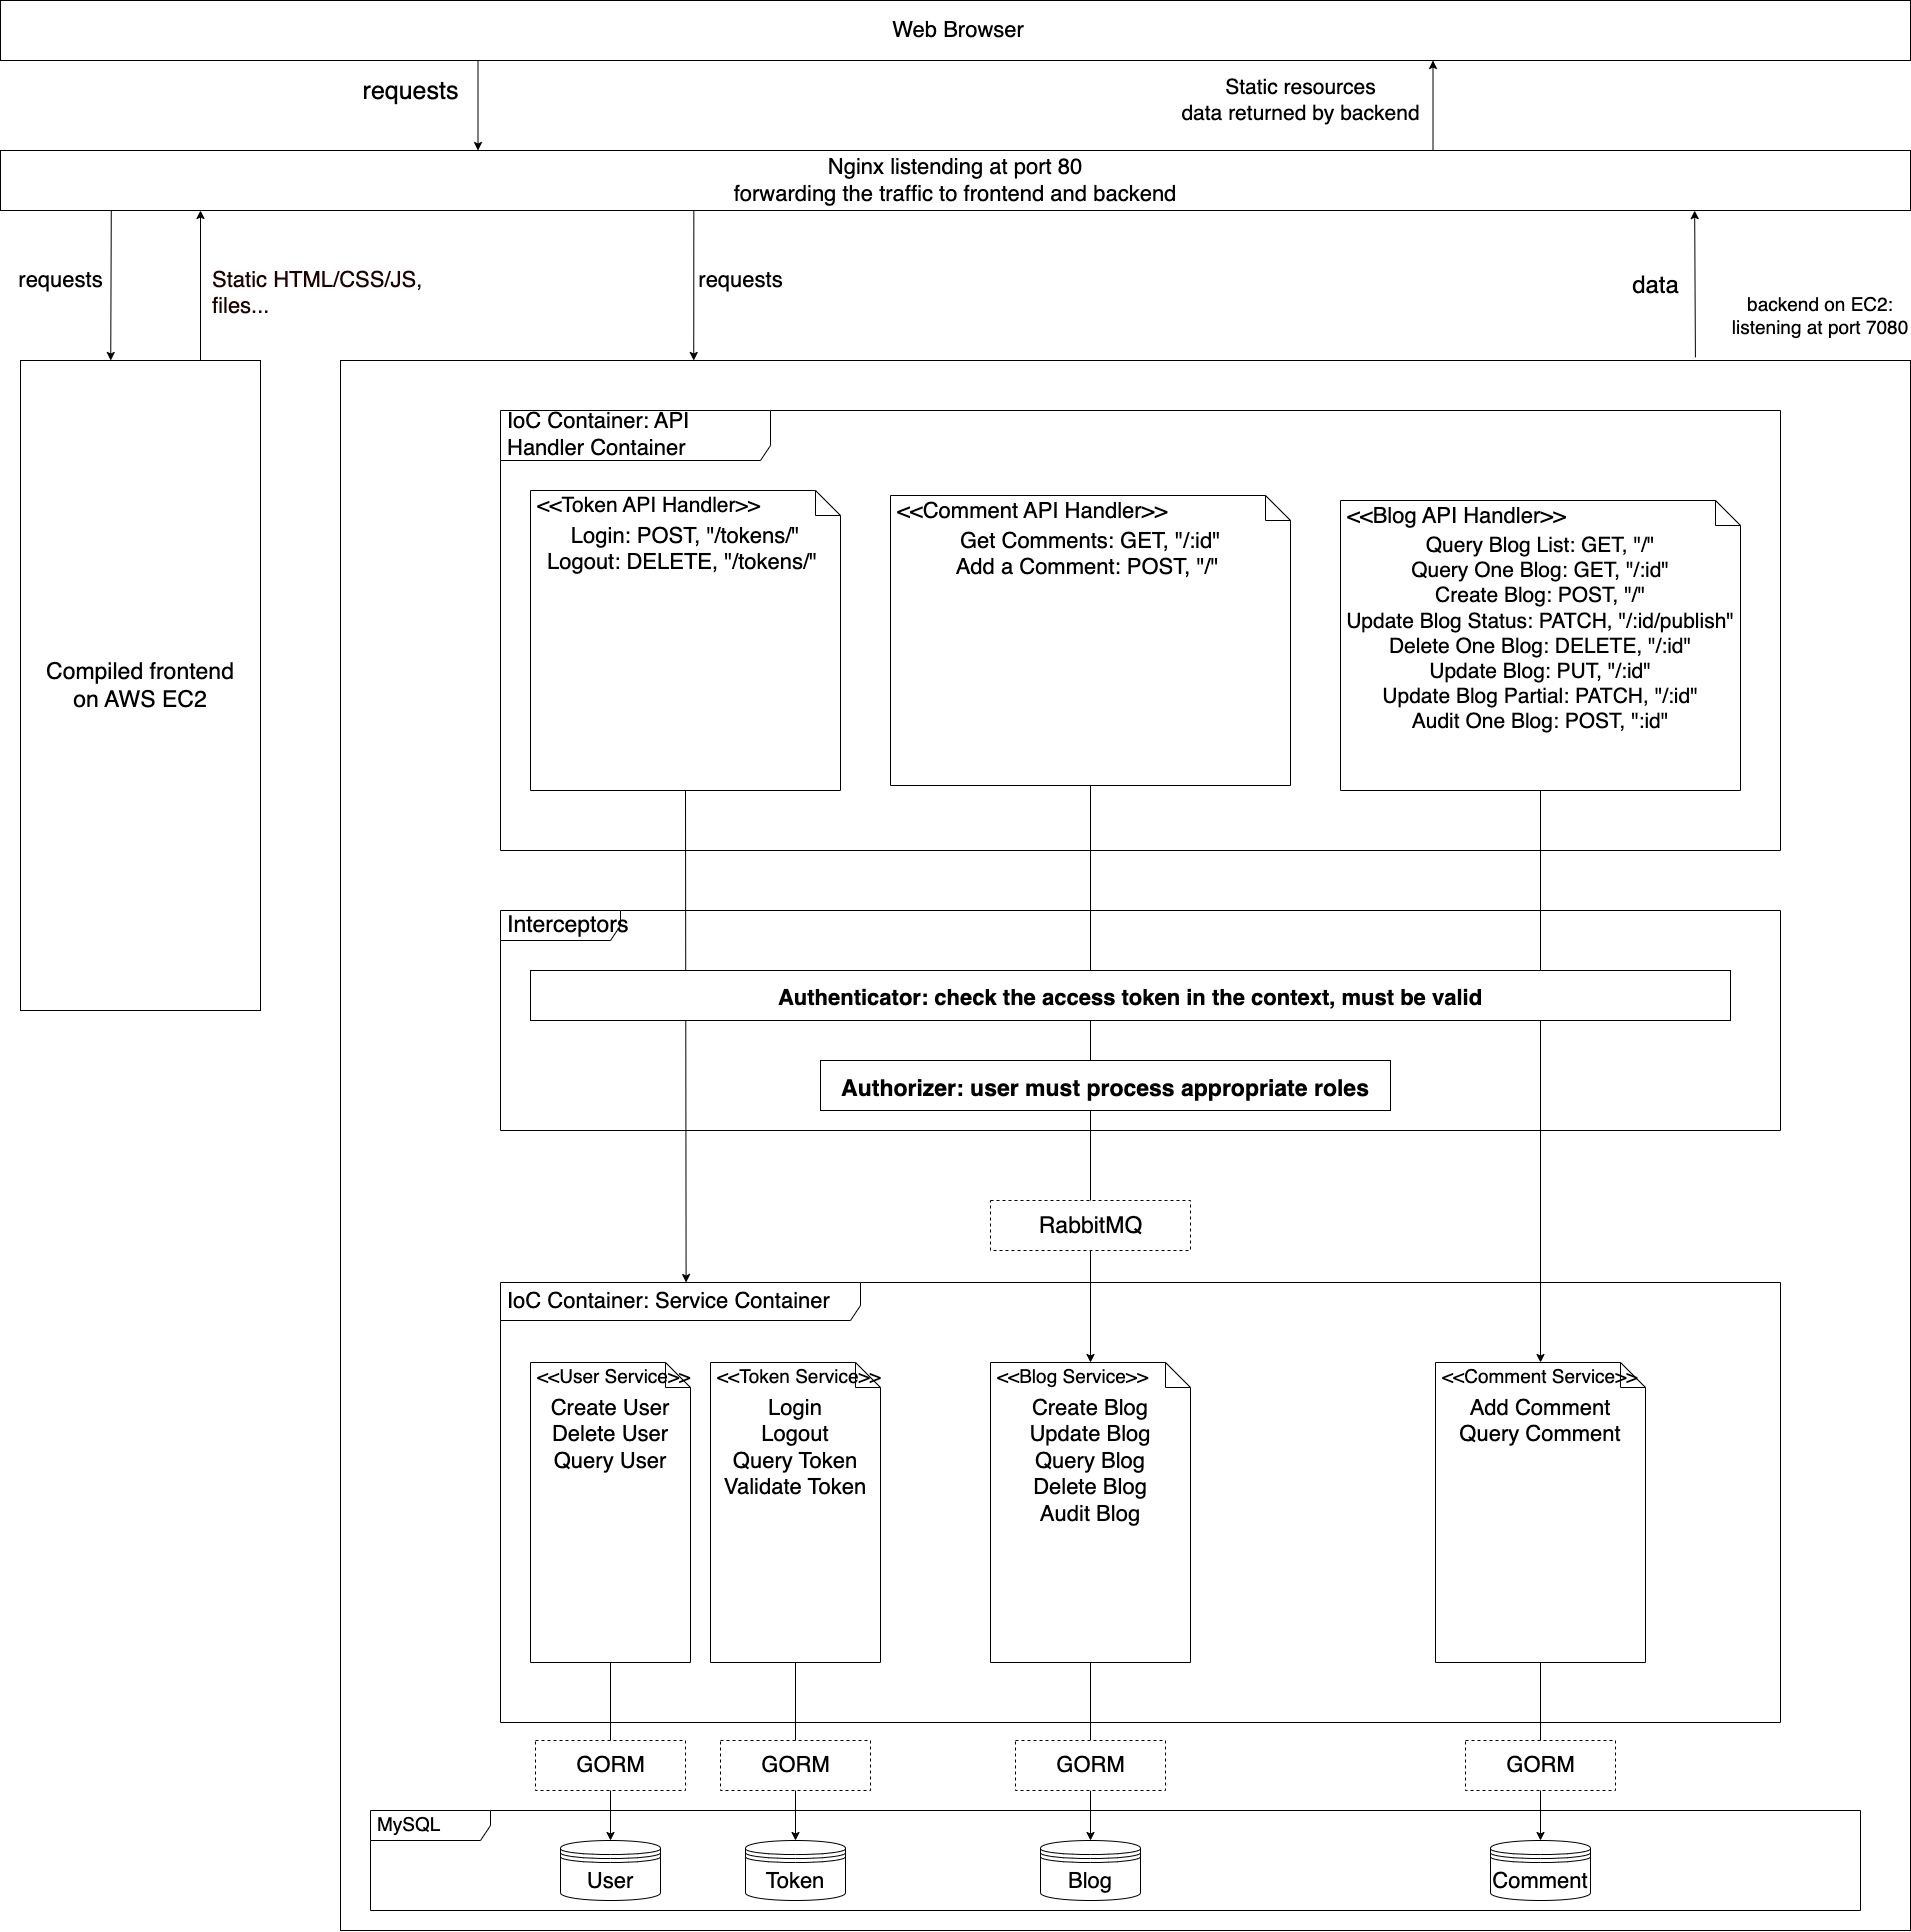

The diagram above was exported from draw.io. Its source (the exported page's mxGraphModel, read from the mxfile embedded in the PNG):
<mxGraphModel dx="1769" dy="1491" grid="1" gridSize="10" guides="1" tooltips="1" connect="1" arrows="1" fold="1" page="1" pageScale="1" pageWidth="850" pageHeight="1100" math="0" shadow="0">
  <root>
    <mxCell id="0" />
    <mxCell id="1" parent="0" />
    <mxCell id="5" style="edgeStyle=none;html=1;exitX=0.25;exitY=1;exitDx=0;exitDy=0;entryX=0.25;entryY=0;entryDx=0;entryDy=0;fontSize=19;" parent="1" source="2" target="4" edge="1">
      <mxGeometry relative="1" as="geometry" />
    </mxCell>
    <mxCell id="2" value="&amp;nbsp;Web Browser" style="rounded=0;whiteSpace=wrap;html=1;fontSize=22;" parent="1" vertex="1">
      <mxGeometry x="50" y="150" width="1910" height="60" as="geometry" />
    </mxCell>
    <mxCell id="7" style="edgeStyle=none;html=1;exitX=0.75;exitY=0;exitDx=0;exitDy=0;fontSize=19;entryX=0.75;entryY=1;entryDx=0;entryDy=0;" parent="1" source="4" target="2" edge="1">
      <mxGeometry relative="1" as="geometry">
        <mxPoint x="500.2352941176471" y="220" as="targetPoint" />
      </mxGeometry>
    </mxCell>
    <mxCell id="11" style="edgeStyle=none;html=1;exitX=0.058;exitY=0.992;exitDx=0;exitDy=0;entryX=0.376;entryY=0;entryDx=0;entryDy=0;entryPerimeter=0;fontSize=19;exitPerimeter=0;" parent="1" source="4" target="9" edge="1">
      <mxGeometry relative="1" as="geometry" />
    </mxCell>
    <mxCell id="4" value="Nginx listending at port 80&lt;br style=&quot;font-size: 22px;&quot;&gt;forwarding the traffic to frontend and backend" style="rounded=0;whiteSpace=wrap;html=1;fontSize=22;" parent="1" vertex="1">
      <mxGeometry x="50" y="300" width="1910" height="60" as="geometry" />
    </mxCell>
    <mxCell id="6" value="requests" style="text;html=1;align=center;verticalAlign=middle;resizable=0;points=[];autosize=1;strokeColor=none;fillColor=none;fontSize=25;" parent="1" vertex="1">
      <mxGeometry x="400" y="220" width="120" height="40" as="geometry" />
    </mxCell>
    <mxCell id="8" value="Static resources&lt;br style=&quot;font-size: 21px;&quot;&gt;data returned by backend" style="text;html=1;align=center;verticalAlign=middle;resizable=0;points=[];autosize=1;strokeColor=none;fillColor=none;fontSize=21;" parent="1" vertex="1">
      <mxGeometry x="1220" y="220" width="260" height="60" as="geometry" />
    </mxCell>
    <mxCell id="13" style="edgeStyle=none;html=1;exitX=0.75;exitY=0;exitDx=0;exitDy=0;fontSize=19;" parent="1" source="9" edge="1">
      <mxGeometry relative="1" as="geometry">
        <mxPoint x="250" y="360" as="targetPoint" />
      </mxGeometry>
    </mxCell>
    <mxCell id="9" value="Compiled frontend &lt;br style=&quot;font-size: 23px;&quot;&gt;on AWS EC2" style="rounded=0;whiteSpace=wrap;html=1;fontSize=23;" parent="1" vertex="1">
      <mxGeometry x="70" y="510" width="240" height="650" as="geometry" />
    </mxCell>
    <mxCell id="12" value="requests" style="text;html=1;align=center;verticalAlign=middle;resizable=0;points=[];autosize=1;strokeColor=none;fillColor=none;fontSize=22;" parent="1" vertex="1">
      <mxGeometry x="55" y="410" width="110" height="40" as="geometry" />
    </mxCell>
    <mxCell id="14" value="&lt;span style=&quot;font-family: Helvetica; font-size: 22px; font-style: normal; font-variant-ligatures: normal; font-variant-caps: normal; font-weight: 400; letter-spacing: normal; orphans: 2; text-align: center; text-indent: 0px; text-transform: none; widows: 2; word-spacing: 0px; -webkit-text-stroke-width: 0px; text-decoration-thickness: initial; text-decoration-style: initial; text-decoration-color: initial; float: none; display: inline !important;&quot;&gt;&lt;font color=&quot;#1c0303&quot;&gt;Static HTML/CSS/JS, files...&lt;/font&gt;&lt;/span&gt;" style="text;whiteSpace=wrap;html=1;fontSize=22;" parent="1" vertex="1">
      <mxGeometry x="260" y="410" width="270" height="50" as="geometry" />
    </mxCell>
    <mxCell id="16" value="" style="rounded=0;whiteSpace=wrap;html=1;fontSize=19;" parent="1" vertex="1">
      <mxGeometry x="390" y="510" width="1570" height="1570" as="geometry" />
    </mxCell>
    <mxCell id="19" value="requests" style="text;html=1;align=center;verticalAlign=middle;resizable=0;points=[];autosize=1;strokeColor=none;fillColor=none;fontSize=22;" parent="1" vertex="1">
      <mxGeometry x="735" y="410" width="110" height="40" as="geometry" />
    </mxCell>
    <mxCell id="20" value="" style="endArrow=classic;html=1;fontSize=19;exitX=0.363;exitY=1;exitDx=0;exitDy=0;exitPerimeter=0;entryX=0.225;entryY=0;entryDx=0;entryDy=0;entryPerimeter=0;" parent="1" source="4" target="16" edge="1">
      <mxGeometry width="50" height="50" relative="1" as="geometry">
        <mxPoint x="750" y="500" as="sourcePoint" />
        <mxPoint x="750" y="360" as="targetPoint" />
      </mxGeometry>
    </mxCell>
    <mxCell id="21" value="data" style="text;html=1;align=center;verticalAlign=middle;resizable=0;points=[];autosize=1;strokeColor=none;fillColor=none;fontSize=24;" parent="1" vertex="1">
      <mxGeometry x="1670" y="415" width="70" height="40" as="geometry" />
    </mxCell>
    <mxCell id="22" value="backend on EC2: listening at port 7080" style="text;html=1;strokeColor=none;fillColor=none;align=center;verticalAlign=middle;whiteSpace=wrap;rounded=0;fontSize=19;" parent="1" vertex="1">
      <mxGeometry x="1780" y="450" width="180" height="30" as="geometry" />
    </mxCell>
    <mxCell id="27" value="IoC Container: API Handler Container" style="shape=umlFrame;whiteSpace=wrap;html=1;width=270;height=50;boundedLbl=1;verticalAlign=middle;align=left;spacingLeft=5;fontSize=22;" parent="1" vertex="1">
      <mxGeometry x="550" y="560" width="1280" height="440" as="geometry" />
    </mxCell>
    <mxCell id="39" style="edgeStyle=none;html=1;exitX=0.5;exitY=1;exitDx=0;exitDy=0;exitPerimeter=0;fontSize=19;entryX=0.145;entryY=0;entryDx=0;entryDy=0;entryPerimeter=0;" parent="1" source="28" target="43" edge="1">
      <mxGeometry relative="1" as="geometry" />
    </mxCell>
    <mxCell id="28" value="Login: POST, &quot;/tokens/&quot;&lt;br style=&quot;font-size: 22px;&quot;&gt;Logout: DELETE, &quot;/tokens/&quot;&amp;nbsp;" style="shape=note2;boundedLbl=1;whiteSpace=wrap;html=1;size=25;verticalAlign=top;align=center;fontSize=22;" parent="1" vertex="1">
      <mxGeometry x="580" y="640" width="310" height="300" as="geometry" />
    </mxCell>
    <mxCell id="29" value="&lt;&lt;Token API Handler&gt;&gt;" style="resizeWidth=1;part=1;strokeColor=none;fillColor=none;align=left;spacingLeft=5;fontSize=21;" parent="28" vertex="1">
      <mxGeometry width="310" height="25" relative="1" as="geometry" />
    </mxCell>
    <mxCell id="73" style="edgeStyle=none;html=1;entryX=0.5;entryY=0;entryDx=0;entryDy=0;fontSize=19;" parent="1" source="30" target="72" edge="1">
      <mxGeometry relative="1" as="geometry" />
    </mxCell>
    <mxCell id="30" value="Query Blog List: GET, &quot;/&quot;&lt;br style=&quot;font-size: 21px;&quot;&gt;Query One Blog: GET, &quot;/:id&quot;&lt;br style=&quot;font-size: 21px;&quot;&gt;Create Blog: POST, &quot;/&quot;&lt;br style=&quot;font-size: 21px;&quot;&gt;Update Blog Status: PATCH, &quot;/:id/publish&quot;&lt;br style=&quot;font-size: 21px;&quot;&gt;Delete One Blog: DELETE, &quot;/:id&quot;&lt;br style=&quot;font-size: 21px;&quot;&gt;Update Blog: PUT, &quot;/:id&quot;&lt;br style=&quot;font-size: 21px;&quot;&gt;Update Blog Partial: PATCH, &quot;/:id&quot;&lt;br style=&quot;font-size: 21px;&quot;&gt;Audit One Blog: POST, &quot;:id&quot;&lt;br style=&quot;font-size: 21px;&quot;&gt;&lt;br style=&quot;font-size: 21px;&quot;&gt;&amp;nbsp;&lt;br style=&quot;font-size: 21px;&quot;&gt;&lt;br style=&quot;font-size: 21px;&quot;&gt;" style="shape=note2;boundedLbl=1;whiteSpace=wrap;html=1;size=25;verticalAlign=top;align=center;fontSize=21;" parent="1" vertex="1">
      <mxGeometry x="1390" y="650" width="400" height="290" as="geometry" />
    </mxCell>
    <mxCell id="31" value="&lt;&lt;Blog API Handler&gt;&gt;" style="resizeWidth=1;part=1;strokeColor=none;fillColor=none;align=left;spacingLeft=5;fontSize=22;" parent="30" vertex="1">
      <mxGeometry width="400" height="25" relative="1" as="geometry" />
    </mxCell>
    <mxCell id="41" style="edgeStyle=none;html=1;exitX=0.5;exitY=1;exitDx=0;exitDy=0;exitPerimeter=0;fontSize=19;entryX=0.5;entryY=0;entryDx=0;entryDy=0;" parent="1" source="32" target="70" edge="1">
      <mxGeometry relative="1" as="geometry" />
    </mxCell>
    <mxCell id="32" value="Get Comments: GET, &quot;/:id&quot;&lt;br style=&quot;font-size: 22px;&quot;&gt;Add a Comment: POST, &quot;/&quot;&amp;nbsp;&lt;br style=&quot;font-size: 22px;&quot;&gt;" style="shape=note2;boundedLbl=1;whiteSpace=wrap;html=1;size=25;verticalAlign=top;align=center;fontSize=22;" parent="1" vertex="1">
      <mxGeometry x="940" y="645" width="400" height="290" as="geometry" />
    </mxCell>
    <mxCell id="33" value="&lt;&lt;Comment API Handler&gt;&gt;" style="resizeWidth=1;part=1;strokeColor=none;fillColor=none;align=left;spacingLeft=5;fontSize=22;" parent="32" vertex="1">
      <mxGeometry width="400" height="25" relative="1" as="geometry" />
    </mxCell>
    <mxCell id="34" value="Interceptors" style="shape=umlFrame;whiteSpace=wrap;html=1;width=120;height=30;boundedLbl=1;verticalAlign=middle;align=left;spacingLeft=5;fontSize=23;" parent="1" vertex="1">
      <mxGeometry x="550" y="1060" width="1280" height="220" as="geometry" />
    </mxCell>
    <mxCell id="37" value="Authenticator: check the access token in the context, must be valid" style="fontStyle=1;fontSize=22;" parent="1" vertex="1">
      <mxGeometry x="580" y="1120" width="1200" height="50" as="geometry" />
    </mxCell>
    <mxCell id="38" value="Authorizer: user must process appropriate roles" style="fontStyle=1;fontSize=23;" parent="1" vertex="1">
      <mxGeometry x="870" y="1210" width="570" height="50" as="geometry" />
    </mxCell>
    <mxCell id="43" value="IoC Container: Service Container" style="shape=umlFrame;whiteSpace=wrap;html=1;width=360;height=38;boundedLbl=1;verticalAlign=middle;align=left;spacingLeft=5;fontSize=22;" parent="1" vertex="1">
      <mxGeometry x="550" y="1432" width="1280" height="440" as="geometry" />
    </mxCell>
    <mxCell id="81" style="edgeStyle=none;html=1;exitX=0.5;exitY=1;exitDx=0;exitDy=0;exitPerimeter=0;entryX=0.5;entryY=0;entryDx=0;entryDy=0;fontSize=19;" parent="1" source="65" target="77" edge="1">
      <mxGeometry relative="1" as="geometry" />
    </mxCell>
    <mxCell id="65" value="Create User&lt;br style=&quot;font-size: 22px;&quot;&gt;Delete User&lt;br style=&quot;font-size: 22px;&quot;&gt;Query User" style="shape=note2;boundedLbl=1;whiteSpace=wrap;html=1;size=25;verticalAlign=top;align=center;fontSize=22;" parent="1" vertex="1">
      <mxGeometry x="580" y="1512" width="160" height="300" as="geometry" />
    </mxCell>
    <mxCell id="66" value="&lt;&lt;User Service&gt;&gt;" style="resizeWidth=1;part=1;strokeColor=none;fillColor=none;align=left;spacingLeft=5;fontSize=19;" parent="65" vertex="1">
      <mxGeometry width="160" height="25" relative="1" as="geometry" />
    </mxCell>
    <mxCell id="82" style="edgeStyle=none;html=1;exitX=0.5;exitY=1;exitDx=0;exitDy=0;exitPerimeter=0;entryX=0.5;entryY=0;entryDx=0;entryDy=0;fontSize=19;" parent="1" source="67" target="78" edge="1">
      <mxGeometry relative="1" as="geometry" />
    </mxCell>
    <mxCell id="67" value="Login&lt;br style=&quot;font-size: 22px;&quot;&gt;Logout&lt;br style=&quot;font-size: 22px;&quot;&gt;Query Token&lt;br style=&quot;font-size: 22px;&quot;&gt;Validate Token" style="shape=note2;boundedLbl=1;whiteSpace=wrap;html=1;size=25;verticalAlign=top;align=center;fontSize=22;" parent="1" vertex="1">
      <mxGeometry x="760" y="1512" width="170" height="300" as="geometry" />
    </mxCell>
    <mxCell id="68" value="&lt;&lt;Token Service&gt;&gt;" style="resizeWidth=1;part=1;strokeColor=none;fillColor=none;align=left;spacingLeft=5;fontSize=19;" parent="67" vertex="1">
      <mxGeometry width="170" height="25" relative="1" as="geometry" />
    </mxCell>
    <mxCell id="83" style="edgeStyle=none;html=1;exitX=0.5;exitY=1;exitDx=0;exitDy=0;exitPerimeter=0;entryX=0.5;entryY=0;entryDx=0;entryDy=0;fontSize=19;startArrow=none;" parent="1" source="90" target="79" edge="1">
      <mxGeometry relative="1" as="geometry" />
    </mxCell>
    <mxCell id="69" value="Create Blog&lt;br style=&quot;font-size: 22px;&quot;&gt;Update Blog&lt;br style=&quot;font-size: 22px;&quot;&gt;Query Blog&lt;br style=&quot;font-size: 22px;&quot;&gt;Delete Blog&lt;br style=&quot;font-size: 22px;&quot;&gt;Audit Blog" style="shape=note2;boundedLbl=1;whiteSpace=wrap;html=1;size=25;verticalAlign=top;align=center;fontSize=22;" parent="1" vertex="1">
      <mxGeometry x="1040" y="1512" width="200" height="300" as="geometry" />
    </mxCell>
    <mxCell id="70" value="&lt;&lt;Blog Service&gt;&gt;" style="resizeWidth=1;part=1;strokeColor=none;fillColor=none;align=left;spacingLeft=5;fontSize=19;" parent="69" vertex="1">
      <mxGeometry width="200" height="25" relative="1" as="geometry" />
    </mxCell>
    <mxCell id="84" style="edgeStyle=none;html=1;exitX=0.5;exitY=1;exitDx=0;exitDy=0;exitPerimeter=0;entryX=0.5;entryY=0;entryDx=0;entryDy=0;fontSize=19;" parent="1" source="71" target="80" edge="1">
      <mxGeometry relative="1" as="geometry" />
    </mxCell>
    <mxCell id="71" value="Add Comment&lt;br style=&quot;font-size: 22px;&quot;&gt;Query Comment" style="shape=note2;boundedLbl=1;whiteSpace=wrap;html=1;size=25;verticalAlign=top;align=center;fontSize=22;" parent="1" vertex="1">
      <mxGeometry x="1485" y="1512" width="210" height="300" as="geometry" />
    </mxCell>
    <mxCell id="72" value="&lt;&lt;Comment Service&gt;&gt;" style="resizeWidth=1;part=1;strokeColor=none;fillColor=none;align=left;spacingLeft=5;fontSize=19;" parent="71" vertex="1">
      <mxGeometry width="210" height="25" relative="1" as="geometry" />
    </mxCell>
    <mxCell id="74" value="RabbitMQ" style="shape=partialRectangle;html=1;top=1;align=center;dashed=1;fontSize=23;" parent="1" vertex="1">
      <mxGeometry x="1040" y="1350" width="200" height="50" as="geometry" />
    </mxCell>
    <mxCell id="76" value="MySQL" style="shape=umlFrame;whiteSpace=wrap;html=1;width=120;height=30;boundedLbl=1;verticalAlign=middle;align=left;spacingLeft=5;fontSize=19;" parent="1" vertex="1">
      <mxGeometry x="420" y="1960" width="1490" height="100" as="geometry" />
    </mxCell>
    <mxCell id="77" value="User" style="shape=datastore;whiteSpace=wrap;html=1;fontSize=22;" parent="1" vertex="1">
      <mxGeometry x="610" y="1990" width="100" height="60" as="geometry" />
    </mxCell>
    <mxCell id="78" value="Token" style="shape=datastore;whiteSpace=wrap;html=1;fontSize=22;" parent="1" vertex="1">
      <mxGeometry x="795" y="1990" width="100" height="60" as="geometry" />
    </mxCell>
    <mxCell id="79" value="Blog" style="shape=datastore;whiteSpace=wrap;html=1;fontSize=22;" parent="1" vertex="1">
      <mxGeometry x="1090" y="1990" width="100" height="60" as="geometry" />
    </mxCell>
    <mxCell id="80" value="Comment" style="shape=datastore;whiteSpace=wrap;html=1;fontSize=22;" parent="1" vertex="1">
      <mxGeometry x="1540" y="1990" width="100" height="60" as="geometry" />
    </mxCell>
    <mxCell id="88" value="GORM" style="shape=partialRectangle;html=1;top=1;align=center;dashed=1;fontSize=22;" parent="1" vertex="1">
      <mxGeometry x="770" y="1890" width="150" height="50" as="geometry" />
    </mxCell>
    <mxCell id="89" value="GORM" style="shape=partialRectangle;html=1;top=1;align=center;dashed=1;fontSize=22;" parent="1" vertex="1">
      <mxGeometry x="585" y="1890" width="150" height="50" as="geometry" />
    </mxCell>
    <mxCell id="91" value="" style="edgeStyle=none;html=1;exitX=0.5;exitY=1;exitDx=0;exitDy=0;exitPerimeter=0;entryX=0.5;entryY=0;entryDx=0;entryDy=0;fontSize=19;endArrow=none;" parent="1" source="69" target="90" edge="1">
      <mxGeometry relative="1" as="geometry">
        <mxPoint x="1140" y="1812" as="sourcePoint" />
        <mxPoint x="1140" y="1990" as="targetPoint" />
      </mxGeometry>
    </mxCell>
    <mxCell id="90" value="GORM" style="shape=partialRectangle;html=1;top=1;align=center;dashed=1;fontSize=22;" parent="1" vertex="1">
      <mxGeometry x="1065" y="1890" width="150" height="50" as="geometry" />
    </mxCell>
    <mxCell id="92" value="GORM" style="shape=partialRectangle;html=1;top=1;align=center;dashed=1;fontSize=22;" parent="1" vertex="1">
      <mxGeometry x="1515" y="1890" width="150" height="50" as="geometry" />
    </mxCell>
    <mxCell id="94" value="" style="endArrow=classic;html=1;fontSize=24;entryX=0.887;entryY=1.002;entryDx=0;entryDy=0;entryPerimeter=0;exitX=0.863;exitY=-0.002;exitDx=0;exitDy=0;exitPerimeter=0;" parent="1" source="16" target="4" edge="1">
      <mxGeometry width="50" height="50" relative="1" as="geometry">
        <mxPoint x="1370" y="630" as="sourcePoint" />
        <mxPoint x="1420" y="580" as="targetPoint" />
      </mxGeometry>
    </mxCell>
  </root>
</mxGraphModel>